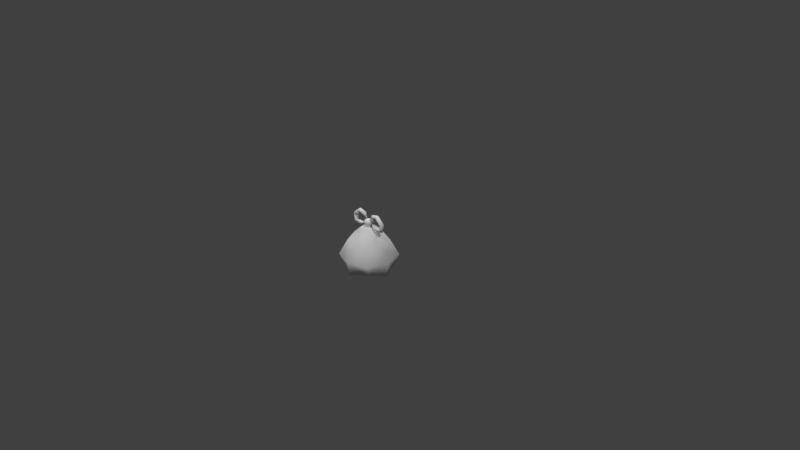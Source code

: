 # Source: foil.blend  (saved by Blender 2.79.0; exported with 4.5.12 LTS)
import bpy
from mathutils import Matrix  # noqa: F401  (used for matrix-valued properties, if any)

bpy.ops.wm.read_factory_settings(use_empty=True)
scene = bpy.context.scene
scene.name = 'Scene'

# ---- collections
col_collection_1 = bpy.data.collections.new('Collection 1'); scene.collection.children.link(col_collection_1)

# ---- materials (node trees are filled in below, after node groups)
mat_material = bpy.data.materials.new('Material')
mat_material.alpha_threshold = 0.0
mat_material.use_transparent_shadow = False
mat_material.roughness = 0.5
mat_material.line_color = (0.0, 0.0, 0.0, 1.0)

# ---- material node trees

# ---- world
world_world = bpy.data.worlds.new('World'); scene.world = world_world
world_world.color = (0.05088, 0.05088, 0.05088)
world_world.use_sun_shadow = False
world_world.sun_shadow_jitter_overblur = 0.0
world_world.cycles.sampling_method = 'MANUAL'

# ---- cameras
cam_camera = bpy.data.cameras.new('Camera')
cam_camera.clip_end = 100.0
cam_camera.lens = 35.0
cam_camera.sensor_width = 32.0
cam_camera.sensor_height = 18.0
cam_camera.ortho_scale = 7.314
cam_camera.dof.focus_distance = 0.0
cam_camera.dof.aperture_fstop = 128.0

# ---- lights
light_lamp_002 = bpy.data.lights.new('Lamp.002', 'SUN')
light_lamp_002.transmission_factor = 0.0
light_lamp_002.cutoff_distance = 30.0
light_lamp_002.angle = 0.1993
light_lamp_002.energy = 1.0
light_lamp_002.shadow_buffer_clip_start = 1.001
light_lamp_002.shadow_soft_size = 0.1
light_lamp_002.shadow_cascade_max_distance = 1000.0
light_lamp_001 = bpy.data.lights.new('Lamp.001', 'SUN')
light_lamp_001.transmission_factor = 0.0
light_lamp_001.cutoff_distance = 30.0
light_lamp_001.angle = 0.1993
light_lamp_001.energy = 1.0
light_lamp_001.shadow_buffer_clip_start = 1.001
light_lamp_001.shadow_soft_size = 0.1
light_lamp_001.shadow_cascade_max_distance = 1000.0
light_lamp = bpy.data.lights.new('Lamp', 'SUN')
light_lamp.transmission_factor = 0.0
light_lamp.cutoff_distance = 30.0
light_lamp.angle = 0.1993
light_lamp.energy = 1.0
light_lamp.shadow_buffer_clip_start = 1.001
light_lamp.shadow_soft_size = 0.1
light_lamp.shadow_cascade_max_distance = 1000.0

# ---- meshes
me_cube = bpy.data.meshes.new('Cube')
me_cube.from_pydata([(2.98e-08, 0.3647, 2.98e-08), (-3.288e-09, -3.69e-09, -0.25), (0.0, -0.1699, 0.3238), (0.3647, -2.98e-08, 2.98e-08), (-2.98e-08, -0.3647, 2.98e-08), (-0.3647, 0.0, 2.98e-08), (0.0, -0.0668, 0.3975), (-0.1699, 1.49e-08, 0.3238), (1.49e-08, 0.1699, 0.3238), (0.1699, 0.0, 0.3238), (7.451e-09, 0.06807, 0.4536), (7.451e-09, 0.0668, 0.3975), (-0.0668, 7.451e-09, 0.3975), (0.0668, 0.0, 0.3975), (2.319e-09, 1.917e-09, 0.5025), (-0.06807, 7.451e-09, 0.4536), (0.06807, 0.0, 0.4536), (0.0, -0.06807, 0.4536), (-0.2587, 0.0, 0.2059), (0.3309, -2.98e-08, -0.1875), (0.0, -0.2587, 0.2059), (-0.3309, 0.0, -0.1875), (-0.2736, -0.2736, 2.98e-08), (0.2736, -0.2736, 2.98e-08), (0.2736, 0.2736, 2.98e-08), (0.0, 0.3309, -0.1875), (-0.2736, 0.2736, 2.98e-08), (0.0, 0.2587, 0.2059), (0.2587, 0.0, 0.2059), (-2.98e-08, -0.3309, -0.1875), (-0.1041, 7.451e-09, 0.3791), (0.0, -0.1041, 0.3791), (7.451e-09, 0.1041, 0.3791), (0.1041, 0.0, 0.3791), (0.1275, -0.1275, 0.3238), (-0.1275, -0.1275, 0.3238), (-0.1275, 0.1275, 0.3238), (0.1275, 0.1275, 0.3238), (-0.02475, 1.863e-09, 0.4054), (0.0, -0.02475, 0.4054), (1.863e-09, 0.02475, 0.4054), (0.02475, 0.0, 0.4054), (0.0501, -0.0501, 0.3975), (-0.0501, -0.0501, 0.3975), (-0.0501, 0.0501, 0.3975), (0.0501, 0.0501, 0.3975), (-0.05105, 3.725e-09, 0.4903), (0.0, -0.05105, 0.4903), (3.725e-09, 0.05105, 0.4903), (0.05105, 0.0, 0.4903), (-0.05105, 0.05105, 0.4536), (0.05105, 0.05105, 0.4536), (-0.05105, -0.05105, 0.4536), (0.05105, -0.05105, 0.4536), (0.194, -0.194, 0.2059), (0.2281, -0.2281, -0.1389), (-0.194, -0.194, 0.2059), (-0.2281, -0.2281, -0.1389), (0.194, 0.194, 0.2059), (0.2281, 0.2281, -0.1389), (-0.194, 0.194, 0.2059), (-0.2281, 0.2281, -0.1389), (-0.07809, -0.07809, 0.3791), (-0.07809, 0.07809, 0.3791), (0.07809, -0.07809, 0.3791), (0.07809, 0.07809, 0.3791), (-0.01856, -0.01856, 0.4054), (-0.01856, 0.01856, 0.4054), (0.01856, -0.01856, 0.4054), (0.01856, 0.01856, 0.4054), (-0.03782, -0.03782, 0.4808), (-0.03782, 0.03782, 0.4808), (0.03782, -0.03782, 0.4808), (0.03782, 0.03782, 0.4808), (0.04249, 1.219e-05, 0.4404), (0.08126, 0.03468, 0.5565), (0.1596, 0.03468, 0.5754), (0.2455, 0.03468, 0.5004), (0.2366, 0.03468, 0.4089), (0.1363, 0.03468, 0.4055), (0.1596, -0.03466, 0.5754), (0.08126, -0.03466, 0.5565), (0.1437, 1.081e-05, 0.382), (0.129, 1.082e-05, 0.4291), (0.2571, 1.081e-05, 0.3951), (0.2161, 1.082e-05, 0.4227), (0.273, 1.083e-05, 0.5102), (0.2181, 1.083e-05, 0.4907), (0.1593, 1.084e-05, 0.6023), (0.1599, 1.084e-05, 0.5484), (0.0675, 1.083e-05, 0.5772), (0.09503, 1.084e-05, 0.5358), (0.01752, -0.0008708, 0.4806), (0.2455, -0.03466, 0.5004), (0.2366, -0.03466, 0.4089), (0.1363, -0.03466, 0.4055), (-0.04006, 1.219e-05, 0.4404), (-0.07884, 0.03468, 0.5565), (-0.1572, 0.03468, 0.5754), (-0.2431, 0.03468, 0.5004), (-0.2341, 0.03468, 0.4089), (-0.1339, 0.03468, 0.4055), (-0.1572, -0.03466, 0.5754), (-0.07884, -0.03466, 0.5565), (-0.1412, 1.081e-05, 0.382), (-0.1266, 1.082e-05, 0.4291), (-0.2547, 1.081e-05, 0.3951), (-0.2136, 1.082e-05, 0.4227), (-0.2705, 1.083e-05, 0.5102), (-0.2157, 1.083e-05, 0.4907), (-0.1569, 1.084e-05, 0.6023), (-0.1575, 1.084e-05, 0.5484), (-0.06507, 1.083e-05, 0.5772), (-0.0926, 1.084e-05, 0.5358), (-0.01509, -0.0008708, 0.4806), (-0.2431, -0.03466, 0.5004), (-0.2341, -0.03466, 0.4089), (-0.1339, -0.03466, 0.4055)], [], [(0, 25, 61, 26), (0, 26, 60, 27), (0, 27, 58, 24), (0, 24, 59, 25), (1, 25, 59, 19), (1, 19, 55, 29), (1, 29, 57, 21), (1, 21, 61, 25), (2, 35, 56, 20), (2, 20, 54, 34), (2, 34, 64, 31), (2, 31, 62, 35), (3, 19, 59, 24), (3, 24, 58, 28), (3, 28, 54, 23), (3, 23, 55, 19), (4, 29, 55, 23), (4, 23, 54, 20), (4, 20, 56, 22), (4, 22, 57, 29), (5, 21, 57, 22), (5, 22, 56, 18), (5, 18, 60, 26), (5, 26, 61, 21), (6, 43, 62, 31), (6, 31, 64, 42), (6, 42, 68, 39), (6, 39, 66, 43), (7, 36, 60, 18), (7, 18, 56, 35), (7, 35, 62, 30), (7, 30, 63, 36), (8, 37, 58, 27), (8, 27, 60, 36), (8, 36, 63, 32), (8, 32, 65, 37), (9, 34, 54, 28), (9, 28, 58, 37), (9, 37, 65, 33), (9, 33, 64, 34), (10, 51, 69, 40), (10, 40, 67, 50), (10, 50, 71, 48), (10, 48, 73, 51), (11, 45, 65, 32), (11, 32, 63, 44), (11, 44, 67, 40), (11, 40, 69, 45), (12, 44, 63, 30), (12, 30, 62, 43), (12, 43, 66, 38), (12, 38, 67, 44), (13, 42, 64, 33), (13, 33, 65, 45), (13, 45, 69, 41), (13, 41, 68, 42), (14, 47, 72, 49), (14, 49, 73, 48), (14, 48, 71, 46), (14, 46, 70, 47), (15, 50, 67, 38), (15, 38, 66, 52), (15, 52, 70, 46), (15, 46, 71, 50), (16, 53, 68, 41), (16, 41, 69, 51), (16, 51, 73, 49), (16, 49, 72, 53), (17, 52, 66, 39), (17, 39, 68, 53), (17, 53, 72, 47), (17, 47, 70, 52), (74, 95, 83), (91, 81, 92), (82, 95, 74), (92, 81, 90), (92, 90, 75), (82, 74, 79), (91, 92, 75), (74, 83, 79), (86, 84, 78, 77), (85, 87, 77, 78), (90, 88, 76, 75), (89, 91, 75, 76), (84, 82, 79, 78), (83, 85, 78, 79), (88, 86, 77, 76), (87, 89, 76, 77), (83, 95, 94, 85), (90, 81, 80, 88), (89, 80, 81, 91), (84, 94, 95, 82), (86, 93, 94, 84), (85, 94, 93, 87), (88, 80, 93, 86), (87, 93, 80, 89), (96, 105, 117), (113, 114, 103), (104, 96, 117), (114, 112, 103), (114, 97, 112), (104, 101, 96), (113, 97, 114), (96, 101, 105), (108, 99, 100, 106), (107, 100, 99, 109), (112, 97, 98, 110), (111, 98, 97, 113), (106, 100, 101, 104), (105, 101, 100, 107), (110, 98, 99, 108), (109, 99, 98, 111), (105, 107, 116, 117), (112, 110, 102, 103), (111, 113, 103, 102), (106, 104, 117, 116), (108, 106, 116, 115), (107, 109, 115, 116), (110, 108, 115, 102), (109, 111, 102, 115)])
me_cube.polygons.foreach_set('use_smooth', [True] * 120)
_uv = me_cube.uv_layers.new(name='UVMap')
_uv.uv.foreach_set('vector', [0.2327, 0.3432, 0.2327, 0.5015, -0.00632, 0.5031, -0.01653, 0.345, 0.2327, 0.3432, -0.01653, 0.345, 0.008542, 0.1022, 0.2327, 0.1231, 0.2327, 0.3432, 0.2327, 0.1231, 0.4568, 0.1022, 0.4819, 0.345, 0.2327, 0.3432, 0.4819, 0.345, 0.4717, 0.5031, 0.2327, 0.5015, 0.261, 0.4998, 0.2327, 0.5015, 0.4717, 0.5031, 0.4847, 0.3963, 0.261, 0.5002, 0.4847, 0.6037, 0.4951, 0.4905, 0.2484, 0.4921, 0.261, 0.5002, 0.2484, 0.4921, 0.001745, 0.4905, 0.03738, 0.6037, 0.261, 0.4998, 0.03738, 0.3963, -0.00632, 0.5031, 0.2327, 0.5015, 0.261, 0.894, 0.1966, 0.9047, 0.01709, 0.9043, 0.2484, 0.8827, 0.261, 0.894, 0.2484, 0.8827, 0.4798, 0.9043, 0.3254, 0.9047, 0.261, 0.894, 0.3254, 0.9047, 0.3035, 0.9459, 0.261, 0.9365, 0.261, 0.894, 0.261, 0.9365, 0.2185, 0.9459, 0.1966, 0.9047, 0.5219, 0.2617, 0.4847, 0.3963, 0.4717, 0.5031, 0.4819, 0.345, 0.5219, 0.2617, 0.4819, 0.345, 0.4568, 0.1022, 0.4565, 0.1119, 0.5219, 0.7383, 0.4565, 0.8881, 0.4798, 0.9043, 0.5056, 0.6536, 0.5219, 0.7383, 0.5056, 0.6536, 0.4951, 0.4905, 0.4847, 0.6037, 0.2484, 0.6555, 0.2484, 0.4921, 0.4951, 0.4905, 0.5056, 0.6536, 0.2484, 0.6555, 0.5056, 0.6536, 0.4798, 0.9043, 0.2484, 0.8827, 0.2484, 0.6555, 0.2484, 0.8827, 0.01709, 0.9043, -0.008793, 0.6536, 0.2484, 0.6555, -0.008793, 0.6536, 0.001745, 0.4905, 0.2484, 0.4921, 0.0001838, 0.7383, 0.03738, 0.6037, 0.001745, 0.4905, -0.008793, 0.6536, 0.0001838, 0.7383, -0.008793, 0.6536, 0.01709, 0.9043, 0.06552, 0.8881, 0.0001838, 0.2617, 0.06552, 0.1119, 0.008542, 0.1022, -0.01653, 0.345, 0.0001838, 0.2617, -0.01653, 0.345, -0.00632, 0.5031, 0.03738, 0.3963, 0.261, 0.9589, 0.232, 0.9662, 0.2185, 0.9459, 0.261, 0.9365, 0.261, 0.9589, 0.261, 0.9365, 0.3035, 0.9459, 0.29, 0.9662, 0.261, 0.9589, 0.29, 0.9662, 0.2731, 0.9886, 0.261, 0.9849, 0.261, 0.9589, 0.261, 0.9849, 0.249, 0.9886, 0.232, 0.9662, 0.1379, 0.04196, 0.1966, 0.09525, 0.008542, 0.1022, 0.06552, 0.1119, 0.1379, 0.958, 0.06552, 0.8881, 0.01709, 0.9043, 0.1966, 0.9047, 0.1379, 0.958, 0.1966, 0.9047, 0.2185, 0.9459, 0.1886, 0.9851, 0.1379, 0.04196, 0.1886, 0.01494, 0.2185, 0.05414, 0.1966, 0.09525, 0.261, 0.106, 0.3254, 0.09525, 0.4568, 0.1022, 0.2327, 0.1231, 0.261, 0.106, 0.2327, 0.1231, 0.008542, 0.1022, 0.1966, 0.09525, 0.261, 0.106, 0.1966, 0.09525, 0.2185, 0.05414, 0.261, 0.06348, 0.261, 0.106, 0.261, 0.06348, 0.3035, 0.05414, 0.3254, 0.09525, 0.3841, 0.958, 0.3254, 0.9047, 0.4798, 0.9043, 0.4565, 0.8881, 0.3841, 0.04196, 0.4565, 0.1119, 0.4568, 0.1022, 0.3254, 0.09525, 0.3841, 0.04196, 0.3254, 0.09525, 0.3035, 0.05414, 0.3335, 0.01494, 0.3841, 0.958, 0.3335, 0.9851, 0.3035, 0.9459, 0.3254, 0.9047, 0.5682, 0.6278, 0.5853, 0.6281, 0.5804, 0.6625, 0.5682, 0.6604, 0.5682, 0.6278, 0.5682, 0.6604, 0.556, 0.6625, 0.5511, 0.6281, 0.5682, 0.6278, 0.5511, 0.6281, 0.5524, 0.6151, 0.5682, 0.6146, 0.5682, 0.6278, 0.5682, 0.6146, 0.5841, 0.6151, 0.5853, 0.6281, 0.261, 0.04113, 0.29, 0.0338, 0.3035, 0.05414, 0.261, 0.06348, 0.261, 0.04113, 0.261, 0.06348, 0.2185, 0.05414, 0.232, 0.0338, 0.261, 0.04113, 0.232, 0.0338, 0.249, 0.01139, 0.261, 0.0151, 0.261, 0.04113, 0.261, 0.0151, 0.2731, 0.01139, 0.29, 0.0338, 0.2145, 0.006397, 0.232, 0.0338, 0.2185, 0.05414, 0.1886, 0.01494, 0.2145, 0.9936, 0.1886, 0.9851, 0.2185, 0.9459, 0.232, 0.9662, 0.2145, 0.9936, 0.232, 0.9662, 0.249, 0.9886, 0.2423, 0.9998, 0.2145, 0.006397, 0.2423, 0.0001838, 0.249, 0.01139, 0.232, 0.0338, 0.3075, 0.9936, 0.29, 0.9662, 0.3035, 0.9459, 0.3335, 0.9851, 0.3075, 0.006396, 0.3335, 0.01494, 0.3035, 0.05414, 0.29, 0.0338, 0.3075, 0.006396, 0.29, 0.0338, 0.2731, 0.01139, 0.2797, 0.0001838, 0.3075, 0.9936, 0.2797, 0.9998, 0.2731, 0.9886, 0.29, 0.9662, 0.6942, 0.666, 0.6942, 0.638, 0.7101, 0.6375, 0.7279, 0.6524, 0.5682, 0.5866, 0.6019, 0.6002, 0.5841, 0.6151, 0.5682, 0.6146, 0.5682, 0.5866, 0.5682, 0.6146, 0.5524, 0.6151, 0.5345, 0.6002, 0.6942, 0.666, 0.6606, 0.6524, 0.6784, 0.6375, 0.6942, 0.638, 0.5222, 0.6257, 0.5511, 0.6281, 0.556, 0.6625, 0.5428, 0.666, 0.6483, 0.6269, 0.6688, 0.5866, 0.682, 0.5901, 0.6772, 0.6245, 0.6483, 0.6269, 0.6772, 0.6245, 0.6784, 0.6375, 0.6606, 0.6524, 0.5222, 0.6257, 0.5345, 0.6002, 0.5524, 0.6151, 0.5511, 0.6281, 0.7402, 0.6269, 0.7113, 0.6245, 0.7065, 0.5901, 0.7197, 0.5866, 0.6142, 0.6257, 0.5936, 0.666, 0.5804, 0.6625, 0.5853, 0.6281, 0.6142, 0.6257, 0.5853, 0.6281, 0.5841, 0.6151, 0.6019, 0.6002, 0.7402, 0.6269, 0.7279, 0.6524, 0.7101, 0.6375, 0.7113, 0.6245, 0.6942, 0.6248, 0.6772, 0.6245, 0.682, 0.5901, 0.6942, 0.5921, 0.6942, 0.6248, 0.6942, 0.5921, 0.7065, 0.5901, 0.7113, 0.6245, 0.6942, 0.6248, 0.7113, 0.6245, 0.7101, 0.6375, 0.6942, 0.638, 0.6942, 0.6248, 0.6942, 0.638, 0.6784, 0.6375, 0.6772, 0.6245, 0.6483, 0.3971, 0.6964, 0.415, 0.6809, 0.4278, 0.689, 0.5492, 0.7008, 0.5662, 0.6519, 0.5813, 0.7072, 0.3971, 0.6964, 0.415, 0.6483, 0.3971, 0.6519, 0.5813, 0.7008, 0.5662, 0.7073, 0.5862, 0.5222, 0.0208, 0.574, 0.0001838, 0.5737, 0.02116, 0.628, 0.1814, 0.5715, 0.1983, 0.6125, 0.1673, 0.5671, 0.04076, 0.5222, 0.0208, 0.5737, 0.02116, 0.5715, 0.1983, 0.594, 0.1595, 0.6125, 0.1673, 0.6665, 0.07707, 0.6665, 0.1377, 0.6453, 0.1322, 0.6439, 0.0841, 0.6234, 0.1267, 0.6212, 0.09109, 0.6439, 0.0841, 0.6453, 0.1322, 0.574, 0.0001838, 0.6205, 0.0156, 0.6092, 0.03602, 0.5737, 0.02116, 0.5976, 0.05526, 0.5671, 0.04076, 0.5737, 0.02116, 0.6092, 0.03602, 0.6665, 0.1377, 0.628, 0.1814, 0.6125, 0.1673, 0.6453, 0.1322, 0.594, 0.1595, 0.6234, 0.1267, 0.6453, 0.1322, 0.6125, 0.1673, 0.6205, 0.0156, 0.6665, 0.07707, 0.6439, 0.0841, 0.6092, 0.03602, 0.6212, 0.09109, 0.5976, 0.05526, 0.6092, 0.03602, 0.6439, 0.0841, 0.6809, 0.4278, 0.6964, 0.415, 0.7378, 0.4393, 0.7184, 0.4508, 0.7073, 0.5862, 0.7008, 0.5662, 0.7308, 0.5418, 0.7474, 0.5581, 0.7141, 0.5266, 0.7308, 0.5418, 0.7008, 0.5662, 0.689, 0.5492, 0.7565, 0.428, 0.7378, 0.4393, 0.6964, 0.415, 0.7072, 0.3971, 0.7739, 0.4861, 0.7502, 0.4858, 0.7378, 0.4393, 0.7565, 0.428, 0.7184, 0.4508, 0.7378, 0.4393, 0.7502, 0.4858, 0.7265, 0.4856, 0.7474, 0.5581, 0.7308, 0.5418, 0.7502, 0.4858, 0.7739, 0.4861, 0.7265, 0.4856, 0.7502, 0.4858, 0.7308, 0.5418, 0.7141, 0.5266, 0.6172, 0.1986, 0.5947, 0.2373, 0.5762, 0.2296, 0.6216, 0.356, 0.6664, 0.3762, 0.6152, 0.3757, 0.5607, 0.2155, 0.6172, 0.1986, 0.5762, 0.2296, 0.6664, 0.3762, 0.6147, 0.3967, 0.6152, 0.3757, 0.6444, 0.4021, 0.5952, 0.4171, 0.5889, 0.3971, 0.5889, 0.5862, 0.5998, 0.5683, 0.6479, 0.5862, 0.6071, 0.434, 0.5952, 0.4171, 0.6444, 0.4021, 0.6479, 0.5862, 0.5998, 0.5683, 0.6152, 0.5555, 0.5222, 0.4972, 0.5459, 0.4975, 0.5583, 0.544, 0.5396, 0.5553, 0.5777, 0.5325, 0.5583, 0.544, 0.5459, 0.4975, 0.5697, 0.4977, 0.5889, 0.3971, 0.5952, 0.4171, 0.5654, 0.4415, 0.5487, 0.4252, 0.582, 0.4566, 0.5654, 0.4415, 0.5952, 0.4171, 0.6071, 0.434, 0.5396, 0.5553, 0.5583, 0.544, 0.5998, 0.5683, 0.5889, 0.5862, 0.6152, 0.5555, 0.5998, 0.5683, 0.5583, 0.544, 0.5777, 0.5325, 0.5487, 0.4252, 0.5654, 0.4415, 0.5459, 0.4975, 0.5222, 0.4972, 0.5697, 0.4977, 0.5459, 0.4975, 0.5654, 0.4415, 0.582, 0.4566, 0.5947, 0.2373, 0.5653, 0.2701, 0.5435, 0.2647, 0.5762, 0.2296, 0.6147, 0.3967, 0.5682, 0.3812, 0.5795, 0.3608, 0.6152, 0.3757, 0.5911, 0.3416, 0.6216, 0.356, 0.6152, 0.3757, 0.5795, 0.3608, 0.5222, 0.2592, 0.5607, 0.2155, 0.5762, 0.2296, 0.5435, 0.2647, 0.5222, 0.3198, 0.5222, 0.2592, 0.5435, 0.2647, 0.5448, 0.3127, 0.5653, 0.2701, 0.5675, 0.3058, 0.5448, 0.3127, 0.5435, 0.2647, 0.5682, 0.3812, 0.5222, 0.3198, 0.5448, 0.3127, 0.5795, 0.3608, 0.5675, 0.3058, 0.5911, 0.3416, 0.5795, 0.3608, 0.5448, 0.3127])
me_cube.materials.append(mat_material)
me_cube.use_remesh_preserve_volume = False
me_cube.use_remesh_preserve_attributes = False
me_cube.use_mirror_vertex_groups = False
me_cube.update()

# ---- objects
ob_lamp_002 = bpy.data.objects.new('Lamp.002', light_lamp_002)
ob_lamp_001 = bpy.data.objects.new('Lamp.001', light_lamp_001)
ob_cube = bpy.data.objects.new('Cube', me_cube)
ob_lamp = bpy.data.objects.new('Lamp', light_lamp)
ob_camera = bpy.data.objects.new('Camera', cam_camera)

# ---- transforms, parenting, visibility, modifiers, constraints
ob_lamp_002.location = (2.632, -0.8544, 5.904)
ob_lamp_002.rotation_euler = (0.6503, 0.05522, 1.219)
ob_lamp_002.lock_rotations_4d = False
ob_lamp_002.empty_display_type = 'ARROWS'
ob_lamp_002.color = (0.0, 0.0, 0.0, 0.0)
ob_lamp_002.lineart.crease_threshold = 0.0
ob_lamp_001.location = (-2.009, 1.977, 5.904)
ob_lamp_001.rotation_euler = (0.6503, 0.05522, 3.82)
ob_lamp_001.lock_rotations_4d = False
ob_lamp_001.empty_display_type = 'ARROWS'
ob_lamp_001.color = (0.0, 0.0, 0.0, 0.0)
ob_lamp_001.lineart.crease_threshold = 0.0
ob_cube.location = (0.0, 0.0, -1.457e-09)
ob_cube.lock_rotations_4d = False
ob_cube.empty_display_type = 'ARROWS'
ob_cube.lineart.crease_threshold = 0.0
ob_lamp.location = (-1.94, -4.73, 5.904)
ob_lamp.rotation_euler = (0.6503, 0.05522, -0.4928)
ob_lamp.lock_rotations_4d = False
ob_lamp.empty_display_type = 'ARROWS'
ob_lamp.color = (0.0, 0.0, 0.0, 0.0)
ob_lamp.lineart.crease_threshold = 0.0
ob_camera.location = (7.481, -6.508, 5.344)
ob_camera.rotation_euler = (1.109, 0.0, 0.8149)
ob_camera.lock_rotations_4d = False
ob_camera.empty_display_type = 'ARROWS'
ob_camera.color = (0.0, 0.0, 0.0, 0.0)
ob_camera.display_type = 'WIRE'
ob_camera.lineart.crease_threshold = 0.0

# ---- collection membership
col_collection_1.objects.link(ob_lamp_002)
col_collection_1.objects.link(ob_lamp_001)
col_collection_1.objects.link(ob_cube)
col_collection_1.objects.link(ob_lamp)
col_collection_1.objects.link(ob_camera)

# ---- scene / render settings (as saved in the file)
scene.camera = ob_camera
scene.frame_start = 1; scene.frame_end = 250; scene.frame_set(1)
scene.render.engine = 'BLENDER_EEVEE_NEXT'
scene.render.resolution_percentage = 50
scene.render.dither_intensity = 0.0
scene.cycles.use_denoising = False
scene.cycles.samples = 128
scene.cycles.sampling_pattern = 'TABULATED_SOBOL'
scene.cycles.use_adaptive_sampling = False
scene.cycles.use_light_tree = False
scene.cycles.blur_glossy = 0.0
scene.cycles.sample_clamp_indirect = 0.0
scene.view_settings.view_transform = 'Standard'
bpy.context.view_layer.update()
